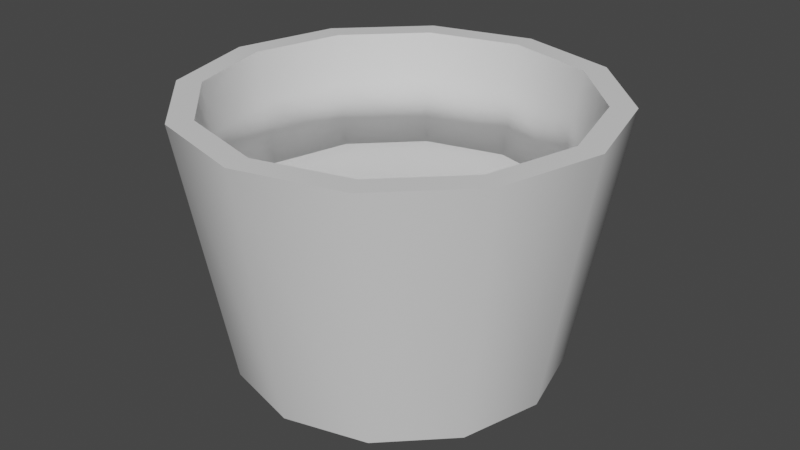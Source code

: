 # Source: PalmTree_pot.blend  (saved by Blender 2.91.10; exported with 4.5.12 LTS)
import bpy
from mathutils import Matrix  # noqa: F401  (used for matrix-valued properties, if any)

bpy.ops.wm.read_factory_settings(use_empty=True)
scene = bpy.context.scene
scene.name = 'Scene'

# ---- collections
col_collection = bpy.data.collections.new('Collection'); scene.collection.children.link(col_collection)

# ---- materials (node trees are filled in below, after node groups)
mat_concetre = bpy.data.materials.new('concetre')
mat_concetre.use_transparent_shadow = False
mat_glow = bpy.data.materials.new('glow')
mat_glow.use_transparent_shadow = False

# ---- node groups
ng_auto_smooth = bpy.data.node_groups.new('Auto Smooth', 'GeometryNodeTree')
_s = ng_auto_smooth.interface.new_socket(name='Geometry', in_out='OUTPUT', socket_type='NodeSocketGeometry')
_s = ng_auto_smooth.interface.new_socket(name='Geometry', in_out='INPUT', socket_type='NodeSocketGeometry')
_s = ng_auto_smooth.interface.new_socket(name='Angle', in_out='INPUT', socket_type='NodeSocketFloat')
_s.subtype = 'ANGLE'
_s.min_value = 0.0
_s.max_value = 3.142
ng_auto_smooth.is_modifier = True
_N = ng_auto_smooth.nodes; _L = ng_auto_smooth.links
n0 = _N.new('NodeGroupOutput'); n0.name = 'Group Output'; n0.location = (480, -100)
n1 = _N.new('NodeGroupInput'); n1.name = 'Group Input'; n1.location = (-420, -300)
n2 = _N.new('NodeGroupInput'); n2.name = 'Group Input.001'; n2.location = (-60, -100)
n3 = _N.new('GeometryNodeSetShadeSmooth'); n3.name = 'Set Shade Smooth'; n3.location = (120, -100)
n3.domain = 'EDGE'
n4 = _N.new('GeometryNodeSetShadeSmooth'); n4.name = 'Set Shade Smooth.001'; n4.location = (300, -100)
n5 = _N.new('GeometryNodeInputMeshEdgeAngle'); n5.name = 'Edge Angle'; n5.location = (-420, -220)
n6 = _N.new('GeometryNodeInputEdgeSmooth'); n6.name = 'Is Edge Smooth'; n6.location = (-60, -160)
n7 = _N.new('GeometryNodeInputShadeSmooth'); n7.name = 'Is Face Smooth'; n7.location = (-240, -340)
n8 = _N.new('FunctionNodeBooleanMath'); n8.name = 'Boolean Math'; n8.location = (-60, -220)
n9 = _N.new('FunctionNodeCompare'); n9.name = 'Compare'; n9.location = (-240, -180)
n9.operation = 'LESS_EQUAL'
_L.new(n5.outputs[0], n9.inputs[0])
_L.new(n4.outputs[0], n0.inputs[0])
_L.new(n1.outputs[1], n9.inputs[1])
_L.new(n9.outputs[0], n8.inputs[0])
_L.new(n7.outputs[0], n8.inputs[1])
_L.new(n2.outputs[0], n3.inputs[0])
_L.new(n6.outputs[0], n3.inputs[1])
_L.new(n3.outputs[0], n4.inputs[0])
_L.new(n8.outputs[0], n3.inputs[2])
n0.is_active_output = True

# ---- material node trees
mat_concetre.use_nodes = True; mat_concetre.node_tree.nodes.clear()
_N = mat_concetre.node_tree.nodes; _L = mat_concetre.node_tree.links
n0 = _N.new('ShaderNodeBsdfPrincipled'); n0.name = 'Principled BSDF'; n0.location = (10, 300)
n0.distribution = 'GGX'
n0.subsurface_method = 'BURLEY'
n0.inputs[3].default_value = 1.45
n0.inputs[27].default_value = (0.0, 0.0, 0.0, 1.0)
n0.inputs[28].default_value = 1.0
n1 = _N.new('ShaderNodeOutputMaterial'); n1.name = 'Material Output'; n1.location = (300, 300)
_L.new(n0.outputs[0], n1.inputs[0])
n1.is_active_output = True
mat_glow.use_nodes = True; mat_glow.node_tree.nodes.clear()
_N = mat_glow.node_tree.nodes; _L = mat_glow.node_tree.links
n0 = _N.new('ShaderNodeBsdfPrincipled'); n0.name = 'Principled BSDF'; n0.location = (10, 300)
n0.distribution = 'GGX'
n0.subsurface_method = 'BURLEY'
n0.inputs[3].default_value = 1.45
n0.inputs[27].default_value = (0.0, 0.0, 0.0, 1.0)
n0.inputs[28].default_value = 1.0
n1 = _N.new('ShaderNodeOutputMaterial'); n1.name = 'Material Output'; n1.location = (300, 300)
_L.new(n0.outputs[0], n1.inputs[0])
n1.is_active_output = True

# ---- world
world_world = bpy.data.worlds.new('World'); scene.world = world_world
world_world.use_nodes = True; world_world.node_tree.nodes.clear()
_N = world_world.node_tree.nodes; _L = world_world.node_tree.links
n0 = _N.new('ShaderNodeOutputWorld'); n0.name = 'World Output'; n0.location = (300, 300)
n1 = _N.new('ShaderNodeBackground'); n1.name = 'Background'; n1.location = (10, 300)
n1.inputs[0].default_value = (0.05088, 0.05088, 0.05088, 1.0)
_L.new(n1.outputs[0], n0.inputs[0])
n0.is_active_output = True
world_world.color = (0.05088, 0.05088, 0.05088)
world_world.use_sun_shadow = False
world_world.sun_shadow_jitter_overblur = 0.0

# ---- meshes
me_circle = bpy.data.meshes.new('Circle')
me_circle.from_pydata([(0.0, 1.0, 0.0), (-0.5, 0.866, 0.0), (-0.866, 0.5, 0.0), (-1.0, -4.371e-08, 0.0), (-0.866, -0.5, 0.0), (-0.5, -0.866, 0.0), (-1.51e-07, -1.0, 0.0), (0.5, -0.866, 0.0), (0.866, -0.5, 0.0), (1.0, -4.649e-07, 0.0), (0.866, 0.5, 0.0), (0.5, 0.866, 0.0), (-1.331e-09, 1.134, 0.0), (-0.567, 0.982, 0.0), (-0.982, 0.567, 0.0), (-1.134, -3.094e-08, 0.0), (-0.982, -0.567, 0.0), (-0.567, -0.982, 0.0), (-1.725e-07, -1.134, 0.0), (0.567, -0.982, 0.0), (0.982, -0.567, 0.0), (1.134, -5.086e-07, 0.0), (0.982, 0.567, 0.0), (0.567, 0.982, 0.0), (-0.6428, 1.113, 1.831), (-5.675e-09, 1.286, 1.831), (-1.113, 0.6428, 1.831), (-1.286, -1.435e-08, 1.831), (-1.113, -0.6428, 1.831), (-0.6428, -1.113, 1.831), (-1.998e-07, -1.286, 1.831), (0.6428, -1.113, 1.831), (1.113, -0.6428, 1.831), (1.286, -5.558e-07, 1.831), (1.113, 0.6428, 1.831), (0.6428, 1.113, 1.831), (-0.7289, 1.262, 1.831), (-7.385e-09, 1.458, 1.831), (-1.262, 0.7289, 1.831), (-1.458, 2.075e-09, 1.831), (-1.262, -0.7289, 1.831), (-0.7289, -1.262, 1.831), (-2.275e-07, -1.458, 1.831), (0.7289, -1.262, 1.831), (1.262, -0.7289, 1.831), (1.458, -6.12e-07, 1.831), (1.262, 0.7289, 1.831), (0.7289, 1.262, 1.831), (1.256, -5.465e-07, 1.643), (-5.091e-09, 1.256, 1.643), (-0.6281, 1.088, 1.643), (1.088, -0.6281, 1.643), (-1.948e-07, -1.256, 1.643), (0.6281, -1.088, 1.643), (-1.088, 0.6281, 1.643), (1.088, 0.6281, 1.643), (-1.256, -1.737e-08, 1.643), (0.6281, 1.088, 1.643), (-1.088, -0.6281, 1.643), (-0.6281, -1.088, 1.643), (-4.569e-09, 1.23, 1.475), (-1.903e-07, -1.23, 1.475), (1.23, -5.381e-07, 1.475), (-0.615, 1.065, 1.475), (1.065, -0.615, 1.475), (0.615, -1.065, 1.475), (-1.065, 0.615, 1.475), (1.065, 0.615, 1.475), (-1.23, -2.007e-08, 1.475), (0.615, 1.065, 1.475), (-1.065, -0.615, 1.475), (-0.615, -1.065, 1.475), (-3.2e-09, 1.161, 1.033), (-1.785e-07, -1.161, 1.033), (1.161, -5.162e-07, 1.033), (-0.5805, 1.006, 1.033), (1.006, -0.5805, 1.033), (0.5805, -1.006, 1.033), (-1.006, 0.5805, 1.033), (1.006, 0.5805, 1.033), (-1.161, -2.715e-08, 1.033), (0.5805, 1.006, 1.033), (-1.006, -0.5805, 1.033), (-0.5805, -1.006, 1.033)], [], [(5, 6, 73, 83), (29, 30, 42, 41), (48, 55, 34, 33), (17, 16, 40, 41), (50, 54, 26, 24), (12, 23, 47, 37), (51, 48, 33, 32), (16, 15, 39, 40), (49, 50, 24, 25), (23, 22, 46, 47), (53, 51, 32, 31), (15, 14, 38, 39), (22, 21, 45, 46), (52, 53, 31, 30), (26, 27, 39, 38), (33, 34, 46, 45), (30, 31, 43, 42), (27, 28, 40, 39), (34, 35, 47, 46), (25, 24, 36, 37), (31, 32, 44, 43), (28, 29, 41, 40), (35, 25, 37, 47), (24, 26, 38, 36), (32, 33, 45, 44), (54, 56, 27, 26), (18, 17, 41, 42), (55, 57, 35, 34), (56, 58, 28, 27), (19, 18, 42, 43), (57, 49, 25, 35), (58, 59, 29, 28), (20, 19, 43, 44), (13, 12, 37, 36), (59, 52, 30, 29), (21, 20, 44, 45), (14, 13, 36, 38), (71, 61, 52, 59), (70, 71, 59, 58), (69, 60, 49, 57), (68, 70, 58, 56), (67, 69, 57, 55), (66, 68, 56, 54), (61, 65, 53, 52), (65, 64, 51, 53), (60, 63, 50, 49), (64, 62, 48, 51), (63, 66, 54, 50), (62, 67, 55, 48), (74, 79, 67, 62), (75, 78, 66, 63), (76, 74, 62, 64), (72, 75, 63, 60), (77, 76, 64, 65), (73, 77, 65, 61), (78, 80, 68, 66), (79, 81, 69, 67), (80, 82, 70, 68), (81, 72, 60, 69), (82, 83, 71, 70), (83, 73, 61, 71), (4, 5, 83, 82), (11, 0, 72, 81), (3, 4, 82, 80), (10, 11, 81, 79), (2, 3, 80, 78), (6, 7, 77, 73), (7, 8, 76, 77), (0, 1, 75, 72), (8, 9, 74, 76), (1, 2, 78, 75), (9, 10, 79, 74), (73, 77, 76, 74, 79, 81, 72, 75, 78, 80, 82, 83)])
me_circle.polygons.foreach_set('use_smooth', [True] * 73)
me_circle.polygons.foreach_set('material_index', [0, 0, 0, 0, 0, 0, 0, 0, 0, 0, 0, 0, 0, 0, 0, 0, 0, 0, 0, 0, 0, 0, 0, 0, 0, 0, 0, 0, 0, 0, 0, 0, 0, 0, 0, 0, 0, 1, 1, 1, 1, 1, 1, 1, 1, 1, 1, 1, 1, 0, 0, 0, 0, 0, 0, 0, 0, 0, 0, 0, 0, 0, 0, 0, 0, 0, 0, 0, 0, 0, 0, 0, 0])
_uv = me_circle.uv_layers.new(name='UVMap')
_uv.uv.foreach_set('vector', [0.0, 0.0, 0.0, 0.0, 0.0, 0.0, 0.0, 0.0, 0.0, 0.0, 0.0, 0.0, 0.0, 0.0, 0.0, 0.0, 0.0, 0.0, 0.0, 0.0, 0.0, 0.0, 0.0, 0.0, 0.0, 0.0, 0.0, 0.0, 0.0, 0.0, 0.0, 0.0, 0.0, 0.0, 0.0, 0.0, 0.0, 0.0, 0.0, 0.0, 0.0, 0.0, 0.0, 0.0, 0.0, 0.0, 0.0, 0.0, 0.0, 0.0, 0.0, 0.0, 0.0, 0.0, 0.0, 0.0, 0.0, 0.0, 0.0, 0.0, 0.0, 0.0, 0.0, 0.0, 0.0, 0.0, 0.0, 0.0, 0.0, 0.0, 0.0, 0.0, 0.0, 0.0, 0.0, 0.0, 0.0, 0.0, 0.0, 0.0, 0.0, 0.0, 0.0, 0.0, 0.0, 0.0, 0.0, 0.0, 0.0, 0.0, 0.0, 0.0, 0.0, 0.0, 0.0, 0.0, 0.0, 0.0, 0.0, 0.0, 0.0, 0.0, 0.0, 0.0, 0.0, 0.0, 0.0, 0.0, 0.0, 0.0, 0.0, 0.0, 0.0, 0.0, 0.0, 0.0, 0.0, 0.0, 0.0, 0.0, 0.0, 0.0, 0.0, 0.0, 0.0, 0.0, 0.0, 0.0, 0.0, 0.0, 0.0, 0.0, 0.0, 0.0, 0.0, 0.0, 0.0, 0.0, 0.0, 0.0, 0.0, 0.0, 0.0, 0.0, 0.0, 0.0, 0.0, 0.0, 0.0, 0.0, 0.0, 0.0, 0.0, 0.0, 0.0, 0.0, 0.0, 0.0, 0.0, 0.0, 0.0, 0.0, 0.0, 0.0, 0.0, 0.0, 0.0, 0.0, 0.0, 0.0, 0.0, 0.0, 0.0, 0.0, 0.0, 0.0, 0.0, 0.0, 0.0, 0.0, 0.0, 0.0, 0.0, 0.0, 0.0, 0.0, 0.0, 0.0, 0.0, 0.0, 0.0, 0.0, 0.0, 0.0, 0.0, 0.0, 0.0, 0.0, 0.0, 0.0, 0.0, 0.0, 0.0, 0.0, 0.0, 0.0, 0.0, 0.0, 0.0, 0.0, 0.0, 0.0, 0.0, 0.0, 0.0, 0.0, 0.0, 0.0, 0.0, 0.0, 0.0, 0.0, 0.0, 0.0, 0.0, 0.0, 0.0, 0.0, 0.0, 0.0, 0.0, 0.0, 0.0, 0.0, 0.0, 0.0, 0.0, 0.0, 0.0, 0.0, 0.0, 0.0, 0.0, 0.0, 0.0, 0.0, 0.0, 0.0, 0.0, 0.0, 0.0, 0.0, 0.0, 0.0, 0.0, 0.0, 0.0, 0.0, 0.0, 0.0, 0.0, 0.0, 0.0, 0.0, 0.0, 0.0, 0.0, 0.0, 0.0, 0.0, 0.0, 0.0, 0.0, 0.0, 0.0, 0.0, 0.0, 0.0, 0.0, 0.0, 0.0, 0.0, 0.0, 0.0, 0.0, 0.0, 0.0, 0.0, 0.0, 0.0, 0.0, 0.0, 0.0, 0.0, 0.0, 0.0, 0.0, 0.0, 0.0, 0.0, 0.0, 0.0, 0.0, 0.0, 0.0, 0.0, 0.0, 0.0, 0.0, 0.0, 0.0, 0.0, 0.0, 0.0, 0.0, 0.0, 0.0, 0.0, 0.0, 0.0, 0.0, 0.0, 0.0, 0.0, 0.0, 0.0, 0.0, 0.0, 0.0, 0.0, 0.0, 0.0, 0.0, 0.0, 0.0, 0.0, 0.0, 0.0, 0.0, 0.0, 0.0, 0.0, 0.0, 0.0, 0.0, 0.0, 0.0, 0.0, 0.0, 0.0, 0.0, 0.0, 0.0, 0.0, 0.0, 0.0, 0.0, 0.0, 0.0, 0.0, 0.0, 0.0, 0.0, 0.0, 0.0, 0.0, 0.0, 0.0, 0.0, 0.0, 0.0, 0.0, 0.0, 0.0, 0.0, 0.0, 0.0, 0.0, 0.0, 0.0, 0.0, 0.0, 0.0, 0.0, 0.0, 0.0, 0.0, 0.0, 0.0, 0.0, 0.0, 0.0, 0.0, 0.0, 0.0, 0.0, 0.0, 0.0, 0.0, 0.0, 0.0, 0.0, 0.0, 0.0, 0.0, 0.0, 0.0, 0.0, 0.0, 0.0, 0.0, 0.0, 0.0, 0.0, 0.0, 0.0, 0.0, 0.0, 0.0, 0.0, 0.0, 0.0, 0.0, 0.0, 0.0, 0.0, 0.0, 0.0, 0.0, 0.0, 0.0, 0.0, 0.0, 0.0, 0.0, 0.0, 0.0, 0.0, 0.0, 0.0, 0.0, 0.0, 0.0, 0.0, 0.0, 0.0, 0.0, 0.0, 0.0, 0.0, 0.0, 0.0, 0.0, 0.0, 0.0, 0.0, 0.0, 0.0, 0.0, 0.0, 0.0, 0.0, 0.0, 0.0, 0.0, 0.0, 0.0, 0.0, 0.0, 0.0, 0.0, 0.0, 0.0, 0.0, 0.0, 0.0, 0.0, 0.0, 0.0, 0.0, 0.0, 0.0, 0.0, 0.0, 0.0, 0.0, 0.0, 0.0, 0.0, 0.0, 0.0, 0.0, 0.0, 0.0, 0.0, 0.0, 0.0, 0.0, 0.0, 0.0, 0.0, 0.0, 0.0, 0.0, 0.0, 0.0, 0.0, 0.0, 0.0, 0.0, 0.0, 0.0, 0.0, 0.0, 0.0, 0.0, 0.0, 0.0, 0.0, 0.0, 0.0, 0.0, 0.0, 0.0, 0.0, 0.0, 0.0, 0.0, 0.0, 0.0, 0.0, 0.0, 0.0, 0.0, 0.0, 0.0, 0.0, 0.0, 0.0, 0.0, 0.0, 0.0, 0.0, 0.0, 0.0, 0.0, 0.0, 0.0, 0.0, 0.0, 0.0, 0.0, 0.0, 0.0, 0.0, 0.0, 0.0, 0.0, 0.0, 0.0, 0.0, 0.0, 0.0, 0.0, 0.0, 0.0, 0.0, 0.0, 0.0, 0.0, 0.0, 0.0, 0.0, 0.0, 0.0, 0.0, 0.0, 0.0, 0.0, 0.0, 0.0, 0.0, 0.0, 0.0, 0.0, 0.0, 0.0, 0.0, 0.0, 0.0, 0.0, 0.0, 0.0, 0.0, 0.0, 0.0, 0.0, 0.0, 0.0, 0.0])
me_circle.materials.append(mat_concetre)
me_circle.materials.append(mat_glow)
me_circle.use_remesh_fix_poles = True
me_circle.use_remesh_preserve_attributes = False
me_circle.use_mirror_vertex_groups = False
me_circle.update()

# ---- objects
ob_circle = bpy.data.objects.new('Circle', me_circle)

# ---- transforms, parenting, visibility, modifiers, constraints
ob_circle.location = (0.0, 0.0, 0.0)
ob_circle.lineart.crease_threshold = 0.0
_m = ob_circle.modifiers.new('Auto Smooth', 'NODES')
_m.node_group = ng_auto_smooth
_gi = [s.identifier for s in ng_auto_smooth.interface.items_tree if s.item_type == 'SOCKET' and s.in_out == 'INPUT']
_m[_gi[1]] = 0.5236  # Angle

# ---- collection membership
col_collection.objects.link(ob_circle)

# ---- scene / render settings (as saved in the file)
scene.frame_start = 1; scene.frame_end = 250; scene.frame_set(1)
scene.render.engine = 'BLENDER_EEVEE_NEXT'
scene.cycles.use_denoising = False
scene.cycles.samples = 128
scene.cycles.sampling_pattern = 'TABULATED_SOBOL'
scene.cycles.use_adaptive_sampling = False
scene.cycles.use_light_tree = False
scene.view_settings.view_transform = 'Filmic'
bpy.context.view_layer.update()

# ---- added for rendering (the .blend has no active camera and no usable light): camera, sun
cam_auto = bpy.data.cameras.new('AutoCamera')
cam_auto.lens = 50.0
cam_auto.sensor_width = 36.0
cam_auto.clip_end = 1000.0
ob_auto_camera = bpy.data.objects.new('AutoCamera', cam_auto)
scene.collection.objects.link(ob_auto_camera)
ob_auto_camera.location = (4.17429, -5.00915, 4.25508)
ob_auto_camera.rotation_euler = (1.09748, -7.21219e-08, 0.694738)
scene.camera = ob_auto_camera
light_auto_sun = bpy.data.lights.new('AutoSun', 'SUN')
light_auto_sun.energy = 3.0
light_auto_sun.angle = 0.0523599
ob_auto_sun = bpy.data.objects.new('AutoSun', light_auto_sun)
scene.collection.objects.link(ob_auto_sun)
ob_auto_sun.rotation_euler = (0.872665, 0.174533, 0.523599)
bpy.context.view_layer.update()

